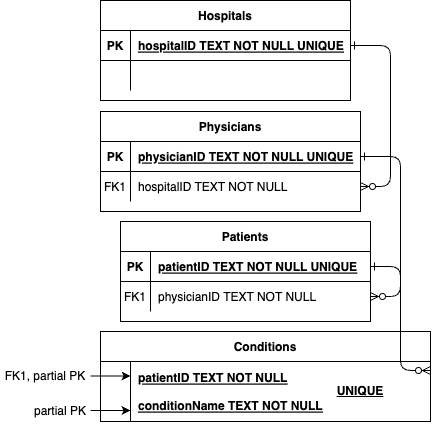

The diagram above was exported from draw.io. Its source (the exported page's mxGraphModel, read from the mxfile embedded in the PNG):
<mxGraphModel dx="1242" dy="742" grid="1" gridSize="10" guides="1" tooltips="1" connect="1" arrows="1" fold="1" page="1" pageScale="1" pageWidth="850" pageHeight="1100" math="0" shadow="0" extFonts="Permanent Marker^https://fonts.googleapis.com/css?family=Permanent+Marker">
  <root>
    <mxCell id="0" />
    <mxCell id="1" parent="0" />
    <mxCell id="C-vyLk0tnHw3VtMMgP7b-1" value="" style="edgeStyle=entityRelationEdgeStyle;endArrow=ERzeroToMany;startArrow=ERone;endFill=1;startFill=0;" parent="1" source="C-vyLk0tnHw3VtMMgP7b-24" target="C-vyLk0tnHw3VtMMgP7b-6" edge="1">
      <mxGeometry width="100" height="100" relative="1" as="geometry">
        <mxPoint x="340" y="720" as="sourcePoint" />
        <mxPoint x="440" y="620" as="targetPoint" />
      </mxGeometry>
    </mxCell>
    <mxCell id="C-vyLk0tnHw3VtMMgP7b-12" value="" style="edgeStyle=entityRelationEdgeStyle;endArrow=ERzeroToMany;startArrow=ERone;endFill=1;startFill=0;" parent="1" source="C-vyLk0tnHw3VtMMgP7b-3" target="C-vyLk0tnHw3VtMMgP7b-17" edge="1">
      <mxGeometry width="100" height="100" relative="1" as="geometry">
        <mxPoint x="400" y="181" as="sourcePoint" />
        <mxPoint x="460" y="206" as="targetPoint" />
      </mxGeometry>
    </mxCell>
    <mxCell id="C-vyLk0tnHw3VtMMgP7b-2" value="Physicians" style="shape=table;startSize=30;container=1;collapsible=1;childLayout=tableLayout;fixedRows=1;rowLines=0;fontStyle=1;align=center;resizeLast=1;" parent="1" vertex="1">
      <mxGeometry x="120" y="231" width="260" height="100" as="geometry" />
    </mxCell>
    <mxCell id="C-vyLk0tnHw3VtMMgP7b-3" value="" style="shape=partialRectangle;collapsible=0;dropTarget=0;pointerEvents=0;fillColor=none;points=[[0,0.5],[1,0.5]];portConstraint=eastwest;top=0;left=0;right=0;bottom=1;" parent="C-vyLk0tnHw3VtMMgP7b-2" vertex="1">
      <mxGeometry y="30" width="260" height="30" as="geometry" />
    </mxCell>
    <mxCell id="C-vyLk0tnHw3VtMMgP7b-4" value="PK" style="shape=partialRectangle;overflow=hidden;connectable=0;fillColor=none;top=0;left=0;bottom=0;right=0;fontStyle=1;" parent="C-vyLk0tnHw3VtMMgP7b-3" vertex="1">
      <mxGeometry width="30" height="30" as="geometry">
        <mxRectangle width="30" height="30" as="alternateBounds" />
      </mxGeometry>
    </mxCell>
    <mxCell id="C-vyLk0tnHw3VtMMgP7b-5" value="physicianID TEXT NOT NULL UNIQUE" style="shape=partialRectangle;overflow=hidden;connectable=0;fillColor=none;top=0;left=0;bottom=0;right=0;align=left;spacingLeft=6;fontStyle=5;" parent="C-vyLk0tnHw3VtMMgP7b-3" vertex="1">
      <mxGeometry x="30" width="230" height="30" as="geometry">
        <mxRectangle width="230" height="30" as="alternateBounds" />
      </mxGeometry>
    </mxCell>
    <mxCell id="C-vyLk0tnHw3VtMMgP7b-6" value="" style="shape=partialRectangle;collapsible=0;dropTarget=0;pointerEvents=0;fillColor=none;points=[[0,0.5],[1,0.5]];portConstraint=eastwest;top=0;left=0;right=0;bottom=0;" parent="C-vyLk0tnHw3VtMMgP7b-2" vertex="1">
      <mxGeometry y="60" width="260" height="30" as="geometry" />
    </mxCell>
    <mxCell id="C-vyLk0tnHw3VtMMgP7b-7" value="FK1" style="shape=partialRectangle;overflow=hidden;connectable=0;fillColor=none;top=0;left=0;bottom=0;right=0;" parent="C-vyLk0tnHw3VtMMgP7b-6" vertex="1">
      <mxGeometry width="30" height="30" as="geometry">
        <mxRectangle width="30" height="30" as="alternateBounds" />
      </mxGeometry>
    </mxCell>
    <mxCell id="C-vyLk0tnHw3VtMMgP7b-8" value="hospitalID TEXT NOT NULL" style="shape=partialRectangle;overflow=hidden;connectable=0;fillColor=none;top=0;left=0;bottom=0;right=0;align=left;spacingLeft=6;" parent="C-vyLk0tnHw3VtMMgP7b-6" vertex="1">
      <mxGeometry x="30" width="230" height="30" as="geometry">
        <mxRectangle width="230" height="30" as="alternateBounds" />
      </mxGeometry>
    </mxCell>
    <mxCell id="C-vyLk0tnHw3VtMMgP7b-13" value="Patients" style="shape=table;startSize=30;container=1;collapsible=1;childLayout=tableLayout;fixedRows=1;rowLines=0;fontStyle=1;align=center;resizeLast=1;" parent="1" vertex="1">
      <mxGeometry x="140" y="341" width="250" height="100" as="geometry" />
    </mxCell>
    <mxCell id="C-vyLk0tnHw3VtMMgP7b-14" value="" style="shape=partialRectangle;collapsible=0;dropTarget=0;pointerEvents=0;fillColor=none;points=[[0,0.5],[1,0.5]];portConstraint=eastwest;top=0;left=0;right=0;bottom=1;" parent="C-vyLk0tnHw3VtMMgP7b-13" vertex="1">
      <mxGeometry y="30" width="250" height="30" as="geometry" />
    </mxCell>
    <mxCell id="C-vyLk0tnHw3VtMMgP7b-15" value="PK" style="shape=partialRectangle;overflow=hidden;connectable=0;fillColor=none;top=0;left=0;bottom=0;right=0;fontStyle=1;" parent="C-vyLk0tnHw3VtMMgP7b-14" vertex="1">
      <mxGeometry width="30" height="30" as="geometry">
        <mxRectangle width="30" height="30" as="alternateBounds" />
      </mxGeometry>
    </mxCell>
    <mxCell id="C-vyLk0tnHw3VtMMgP7b-16" value="patientID TEXT NOT NULL UNIQUE" style="shape=partialRectangle;overflow=hidden;connectable=0;fillColor=none;top=0;left=0;bottom=0;right=0;align=left;spacingLeft=6;fontStyle=5;" parent="C-vyLk0tnHw3VtMMgP7b-14" vertex="1">
      <mxGeometry x="30" width="220" height="30" as="geometry">
        <mxRectangle width="220" height="30" as="alternateBounds" />
      </mxGeometry>
    </mxCell>
    <mxCell id="C-vyLk0tnHw3VtMMgP7b-17" value="" style="shape=partialRectangle;collapsible=0;dropTarget=0;pointerEvents=0;fillColor=none;points=[[0,0.5],[1,0.5]];portConstraint=eastwest;top=0;left=0;right=0;bottom=0;" parent="C-vyLk0tnHw3VtMMgP7b-13" vertex="1">
      <mxGeometry y="60" width="250" height="30" as="geometry" />
    </mxCell>
    <mxCell id="C-vyLk0tnHw3VtMMgP7b-18" value="FK1" style="shape=partialRectangle;overflow=hidden;connectable=0;fillColor=none;top=0;left=0;bottom=0;right=0;" parent="C-vyLk0tnHw3VtMMgP7b-17" vertex="1">
      <mxGeometry width="30" height="30" as="geometry">
        <mxRectangle width="30" height="30" as="alternateBounds" />
      </mxGeometry>
    </mxCell>
    <mxCell id="C-vyLk0tnHw3VtMMgP7b-19" value="physicianID TEXT NOT NULL" style="shape=partialRectangle;overflow=hidden;connectable=0;fillColor=none;top=0;left=0;bottom=0;right=0;align=left;spacingLeft=6;" parent="C-vyLk0tnHw3VtMMgP7b-17" vertex="1">
      <mxGeometry x="30" width="220" height="30" as="geometry">
        <mxRectangle width="220" height="30" as="alternateBounds" />
      </mxGeometry>
    </mxCell>
    <mxCell id="C-vyLk0tnHw3VtMMgP7b-23" value="Hospitals" style="shape=table;startSize=30;container=1;collapsible=1;childLayout=tableLayout;fixedRows=1;rowLines=0;fontStyle=1;align=center;resizeLast=1;" parent="1" vertex="1">
      <mxGeometry x="120" y="120" width="250" height="100" as="geometry" />
    </mxCell>
    <mxCell id="C-vyLk0tnHw3VtMMgP7b-24" value="" style="shape=partialRectangle;collapsible=0;dropTarget=0;pointerEvents=0;fillColor=none;points=[[0,0.5],[1,0.5]];portConstraint=eastwest;top=0;left=0;right=0;bottom=1;" parent="C-vyLk0tnHw3VtMMgP7b-23" vertex="1">
      <mxGeometry y="30" width="250" height="30" as="geometry" />
    </mxCell>
    <mxCell id="C-vyLk0tnHw3VtMMgP7b-25" value="PK" style="shape=partialRectangle;overflow=hidden;connectable=0;fillColor=none;top=0;left=0;bottom=0;right=0;fontStyle=1;" parent="C-vyLk0tnHw3VtMMgP7b-24" vertex="1">
      <mxGeometry width="30" height="30" as="geometry">
        <mxRectangle width="30" height="30" as="alternateBounds" />
      </mxGeometry>
    </mxCell>
    <mxCell id="C-vyLk0tnHw3VtMMgP7b-26" value="hospitalID TEXT NOT NULL UNIQUE" style="shape=partialRectangle;overflow=hidden;connectable=0;fillColor=none;top=0;left=0;bottom=0;right=0;align=left;spacingLeft=6;fontStyle=5;" parent="C-vyLk0tnHw3VtMMgP7b-24" vertex="1">
      <mxGeometry x="30" width="220" height="30" as="geometry">
        <mxRectangle width="220" height="30" as="alternateBounds" />
      </mxGeometry>
    </mxCell>
    <mxCell id="C-vyLk0tnHw3VtMMgP7b-27" value="" style="shape=partialRectangle;collapsible=0;dropTarget=0;pointerEvents=0;fillColor=none;points=[[0,0.5],[1,0.5]];portConstraint=eastwest;top=0;left=0;right=0;bottom=0;" parent="C-vyLk0tnHw3VtMMgP7b-23" vertex="1">
      <mxGeometry y="60" width="250" height="30" as="geometry" />
    </mxCell>
    <mxCell id="C-vyLk0tnHw3VtMMgP7b-28" value="" style="shape=partialRectangle;overflow=hidden;connectable=0;fillColor=none;top=0;left=0;bottom=0;right=0;" parent="C-vyLk0tnHw3VtMMgP7b-27" vertex="1">
      <mxGeometry width="30" height="30" as="geometry">
        <mxRectangle width="30" height="30" as="alternateBounds" />
      </mxGeometry>
    </mxCell>
    <mxCell id="C-vyLk0tnHw3VtMMgP7b-29" value="" style="shape=partialRectangle;overflow=hidden;connectable=0;fillColor=none;top=0;left=0;bottom=0;right=0;align=left;spacingLeft=6;" parent="C-vyLk0tnHw3VtMMgP7b-27" vertex="1">
      <mxGeometry x="30" width="220" height="30" as="geometry">
        <mxRectangle width="220" height="30" as="alternateBounds" />
      </mxGeometry>
    </mxCell>
    <mxCell id="Fl8JP7JbelmQ8hN6fPsU-1" value="Conditions" style="shape=table;startSize=30;container=1;collapsible=1;childLayout=tableLayout;fixedRows=1;rowLines=0;fontStyle=1;align=center;resizeLast=1;" vertex="1" parent="1">
      <mxGeometry x="120" y="451" width="330" height="90" as="geometry">
        <mxRectangle x="120" y="450" width="100" height="30" as="alternateBounds" />
      </mxGeometry>
    </mxCell>
    <mxCell id="Fl8JP7JbelmQ8hN6fPsU-2" value="" style="shape=partialRectangle;collapsible=0;dropTarget=0;pointerEvents=0;fillColor=none;points=[[0,0.5],[1,0.5]];portConstraint=eastwest;top=0;left=0;right=0;bottom=1;" vertex="1" parent="Fl8JP7JbelmQ8hN6fPsU-1">
      <mxGeometry y="30" width="330" height="60" as="geometry" />
    </mxCell>
    <mxCell id="Fl8JP7JbelmQ8hN6fPsU-3" value="" style="shape=partialRectangle;overflow=hidden;connectable=0;fillColor=none;top=0;left=0;bottom=0;right=0;fontStyle=1;" vertex="1" parent="Fl8JP7JbelmQ8hN6fPsU-2">
      <mxGeometry width="30" height="60" as="geometry">
        <mxRectangle width="30" height="60" as="alternateBounds" />
      </mxGeometry>
    </mxCell>
    <mxCell id="Fl8JP7JbelmQ8hN6fPsU-4" value="patientID TEXT NOT NULL&#10;&#10;conditionName TEXT NOT NULL" style="shape=partialRectangle;overflow=hidden;connectable=0;fillColor=none;top=0;left=0;bottom=0;right=0;align=left;spacingLeft=6;fontStyle=5;" vertex="1" parent="Fl8JP7JbelmQ8hN6fPsU-2">
      <mxGeometry x="30" width="300" height="60" as="geometry">
        <mxRectangle width="300" height="60" as="alternateBounds" />
      </mxGeometry>
    </mxCell>
    <mxCell id="Fl8JP7JbelmQ8hN6fPsU-19" value="&lt;b&gt;&lt;u&gt;UNIQUE&lt;/u&gt;&lt;/b&gt;" style="text;html=1;strokeColor=none;fillColor=none;align=center;verticalAlign=middle;whiteSpace=wrap;rounded=0;" vertex="1" parent="1">
      <mxGeometry x="350" y="491" width="60" height="40" as="geometry" />
    </mxCell>
    <mxCell id="Fl8JP7JbelmQ8hN6fPsU-20" value="" style="endArrow=classic;html=1;rounded=0;" edge="1" parent="1">
      <mxGeometry width="50" height="50" relative="1" as="geometry">
        <mxPoint x="110" y="495.5" as="sourcePoint" />
        <mxPoint x="150" y="495.5" as="targetPoint" />
      </mxGeometry>
    </mxCell>
    <mxCell id="Fl8JP7JbelmQ8hN6fPsU-21" value="FK1, partial PK" style="text;html=1;strokeColor=none;fillColor=none;align=center;verticalAlign=middle;whiteSpace=wrap;rounded=0;" vertex="1" parent="1">
      <mxGeometry x="20" y="476" width="90" height="40" as="geometry" />
    </mxCell>
    <mxCell id="Fl8JP7JbelmQ8hN6fPsU-22" value="" style="endArrow=classic;html=1;rounded=0;" edge="1" parent="1">
      <mxGeometry width="50" height="50" relative="1" as="geometry">
        <mxPoint x="110" y="530" as="sourcePoint" />
        <mxPoint x="150" y="530" as="targetPoint" />
      </mxGeometry>
    </mxCell>
    <mxCell id="Fl8JP7JbelmQ8hN6fPsU-23" value="partial PK" style="text;html=1;strokeColor=none;fillColor=none;align=center;verticalAlign=middle;whiteSpace=wrap;rounded=0;" vertex="1" parent="1">
      <mxGeometry x="50" y="511" width="60" height="40" as="geometry" />
    </mxCell>
    <mxCell id="Fl8JP7JbelmQ8hN6fPsU-26" value="" style="edgeStyle=entityRelationEdgeStyle;endArrow=ERzeroToMany;startArrow=ERone;endFill=1;startFill=0;exitX=1;exitY=0.5;exitDx=0;exitDy=0;" edge="1" parent="1" source="C-vyLk0tnHw3VtMMgP7b-14">
      <mxGeometry width="100" height="100" relative="1" as="geometry">
        <mxPoint x="400" y="395" as="sourcePoint" />
        <mxPoint x="450" y="490" as="targetPoint" />
      </mxGeometry>
    </mxCell>
  </root>
</mxGraphModel>